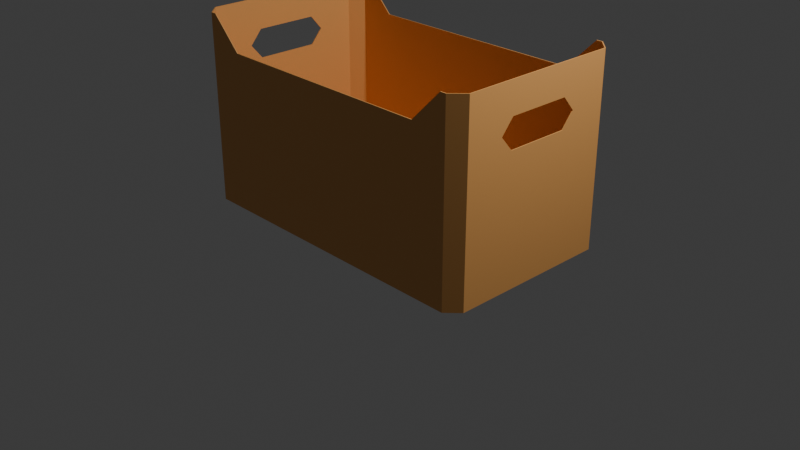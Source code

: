 # Source: pudlo.blend  (saved by Blender 4.0.36; exported with 4.5.12 LTS)
import bpy
from mathutils import Matrix  # noqa: F401  (used for matrix-valued properties, if any)

bpy.ops.wm.read_factory_settings(use_empty=True)
scene = bpy.context.scene
scene.name = 'Scene'

# ---- collections
col_collection = bpy.data.collections.new('Collection'); scene.collection.children.link(col_collection)

# ---- materials (node trees are filled in below, after node groups)
mat_material = bpy.data.materials.new('Material')
mat_material.alpha_threshold = 0.0
mat_material.use_transparent_shadow = False
mat_material.roughness = 0.5
mat_material.line_color = (0.0, 0.0, 0.0, 1.0)

# ---- material node trees
mat_material.use_nodes = True; mat_material.node_tree.nodes.clear()
_N = mat_material.node_tree.nodes; _L = mat_material.node_tree.links
n0 = _N.new('ShaderNodeOutputMaterial'); n0.name = 'Material Output'; n0.location = (300, 300)
n1 = _N.new('ShaderNodeBsdfPrincipled'); n1.name = 'Principled BSDF'; n1.location = (10, 300)
n1.inputs[0].default_value = (0.8, 0.3854, 0.1158, 1.0)
n1.inputs[3].default_value = 1.45
_L.new(n1.outputs[0], n0.inputs[0])
n0.is_active_output = True

# ---- world
world_world = bpy.data.worlds.new('World'); scene.world = world_world
world_world.use_nodes = True; world_world.node_tree.nodes.clear()
_N = world_world.node_tree.nodes; _L = world_world.node_tree.links
n0 = _N.new('ShaderNodeOutputWorld'); n0.name = 'World Output'; n0.location = (300, 300)
n1 = _N.new('ShaderNodeBackground'); n1.name = 'Background'; n1.location = (10, 300)
n1.inputs[0].default_value = (0.05088, 0.05088, 0.05088, 1.0)
_L.new(n1.outputs[0], n0.inputs[0])
n0.is_active_output = True
world_world.color = (0.05088, 0.05088, 0.05088)
world_world.use_sun_shadow = False
world_world.sun_shadow_jitter_overblur = 0.0

# ---- cameras
cam_camera = bpy.data.cameras.new('Camera')
cam_camera.clip_end = 100.0
cam_camera.ortho_scale = 7.314

# ---- lights
light_light = bpy.data.lights.new('Light', 'POINT')
light_light.transmission_factor = 0.0
light_light.use_soft_falloff = False
light_light.energy = 1000.0
light_light.shadow_soft_size = 0.1
light_light.shadow_maximum_resolution = 0.006
light_light.use_absolute_resolution = True

# ---- meshes
me_cube = bpy.data.meshes.new('Cube')
me_cube.from_pydata([(-1.73, 0.3333, 0.0), (-1.73, -0.3333, 0.0), (1.73, 0.3333, 2.0), (1.73, -0.3333, 2.0), (-1.73, -0.3333, 2.0), (-1.73, 0.3333, 2.0), (1.73, -0.3333, 0.0), (1.73, 0.3333, 0.0), (1.73, 0.3333, 1.366), (1.73, -0.3333, 1.366), (1.73, 0.3333, 1.673), (1.73, -0.3333, 1.673), (-1.73, -0.3333, 1.366), (-1.73, 0.3333, 1.366), (-1.73, -0.3333, 1.673), (-1.73, 0.3333, 1.673), (1.208, 1.0, 1.788e-07), (-1.208, 1.0, 1.788e-07), (1.534, -1.0, 2.0), (-1.534, -1.0, 2.0), (-1.208, -1.0, 1.788e-07), (1.208, -1.0, 1.788e-07), (-1.534, 1.0, 2.0), (1.534, 1.0, 2.0), (-1.208, 1.0, 1.366), (1.208, 1.0, 1.366), (-1.208, 1.0, 1.673), (1.208, 1.0, 1.673), (1.208, -1.0, 1.366), (-1.208, -1.0, 1.366), (1.208, -1.0, 1.673), (-1.208, -1.0, 1.673), (1.208, 0.3333, 1.788e-07), (-1.208, 0.3333, 1.788e-07), (1.208, -0.3333, 1.788e-07), (-1.208, -0.3333, 1.788e-07), (1.73, 0.8663, 2.0), (1.597, 1.0, 2.0), (1.597, 1.0, 4.574e-08), (1.73, 0.8663, -4.441e-16), (1.597, -1.0, 2.0), (1.73, -0.8663, 2.0), (1.73, -0.8663, 0.0), (1.597, -1.0, 4.574e-08), (-1.597, 1.0, 2.0), (-1.73, 0.8663, 2.0), (-1.73, 0.8663, 0.0), (-1.597, 1.0, 4.574e-08), (-1.73, -0.8663, 2.0), (-1.597, -1.0, 2.0), (-1.597, -1.0, 4.574e-08), (-1.73, -0.8663, -4.441e-16), (1.73, 0.8663, 1.673), (1.597, 1.0, 1.673), (1.597, 1.0, 1.366), (1.73, 0.8663, 1.366), (-1.597, -1.0, 1.366), (-1.73, -0.8663, 1.366), (-1.73, -0.8663, 1.673), (-1.597, -1.0, 1.673), (1.597, -1.0, 1.673), (1.73, -0.8663, 1.673), (1.73, -0.8663, 1.366), (1.597, -1.0, 1.366), (-1.597, 1.0, 1.673), (-1.73, 0.8663, 1.673), (-1.73, 0.8663, 1.366), (-1.597, 1.0, 1.366), (-1.723, 0.3333, 0.007071), (-1.723, -0.3333, 0.007071), (1.72, 0.3333, 2.0), (1.72, -0.3333, 2.0), (-1.72, -0.3333, 2.0), (-1.72, 0.3333, 2.0), (1.723, -0.3333, 0.007071), (1.723, 0.3333, 0.007071), (1.72, 0.3333, 1.366), (1.72, -0.3333, 1.366), (1.72, 0.3333, 1.673), (1.72, -0.3333, 1.673), (-1.72, -0.3333, 1.366), (-1.72, 0.3333, 1.366), (-1.72, -0.3333, 1.673), (-1.72, 0.3333, 1.673), (1.208, 0.9929, 0.007071), (-1.208, 0.9929, 0.007071), (1.534, -0.99, 2.0), (-1.534, -0.99, 2.0), (-1.208, -0.9929, 0.007071), (1.208, -0.9929, 0.007071), (-1.534, 0.99, 2.0), (1.534, 0.99, 2.0), (-1.208, 0.99, 1.366), (1.208, 0.99, 1.366), (-1.208, 0.99, 1.673), (1.208, 0.99, 1.673), (1.208, -0.99, 1.366), (-1.208, -0.99, 1.366), (1.208, -0.99, 1.673), (-1.208, -0.99, 1.673), (1.208, 0.3333, 0.01), (-1.208, 0.3333, 0.01), (1.208, -0.3333, 0.01), (-1.208, -0.3333, 0.01), (1.721, 0.8624, 2.0), (1.593, 0.9908, 2.0), (1.594, 0.9928, 0.006303), (1.723, 0.8633, 0.006303), (1.593, -0.9908, 2.0), (1.721, -0.8624, 2.0), (1.723, -0.8633, 0.006303), (1.594, -0.9928, 0.006303), (-1.593, 0.9908, 2.0), (-1.721, 0.8624, 2.0), (-1.723, 0.8633, 0.006303), (-1.594, 0.9928, 0.006303), (-1.721, -0.8624, 2.0), (-1.593, -0.9908, 2.0), (-1.594, -0.9928, 0.006303), (-1.723, -0.8633, 0.006303), (1.721, 0.8624, 1.673), (1.593, 0.9908, 1.673), (1.593, 0.9908, 1.366), (1.721, 0.8624, 1.366), (-1.593, -0.9908, 1.366), (-1.721, -0.8624, 1.366), (-1.721, -0.8624, 1.673), (-1.593, -0.9908, 1.673), (1.593, -0.9908, 1.673), (1.721, -0.8624, 1.673), (1.721, -0.8624, 1.366), (1.593, -0.9908, 1.366), (-1.593, 0.9908, 1.673), (-1.721, 0.8624, 1.673), (-1.721, 0.8624, 1.366), (-1.593, 0.9908, 1.366), (-1.73, -0.4635, 1.519), (1.73, -0.4635, 1.519), (1.208, -1.0, 1.519), (-1.208, -1.0, 1.519), (-1.597, -1.0, 1.519), (-1.73, -0.8663, 1.519), (1.597, -1.0, 1.519), (1.73, -0.8663, 1.519), (-1.72, -0.4635, 1.519), (1.72, -0.4635, 1.519), (1.208, -0.99, 1.519), (-1.208, -0.99, 1.519), (-1.593, -0.9908, 1.519), (-1.721, -0.8624, 1.519), (1.593, -0.9908, 1.519), (1.721, -0.8624, 1.519), (-1.73, 0.4635, 1.519), (1.73, 0.4635, 1.519), (-1.208, 1.0, 1.519), (1.208, 1.0, 1.519), (1.73, 0.8663, 1.519), (1.597, 1.0, 1.519), (-1.597, 1.0, 1.519), (-1.73, 0.8663, 1.519), (-1.72, 0.4635, 1.519), (1.72, 0.4635, 1.519), (-1.208, 0.99, 1.519), (1.208, 0.99, 1.519), (1.721, 0.8624, 1.519), (1.593, 0.9908, 1.519), (-1.593, 0.9908, 1.519), (-1.721, 0.8624, 1.519)], [], [(1, 35, 20, 50, 51), (64, 44, 22, 26), (6, 9, 62, 42), (60, 40, 18, 30), (52, 36, 2, 10), (11, 3, 41, 61), (141, 58, 14, 136), (15, 5, 45, 65), (158, 64, 26, 154), (46, 47, 17, 33, 0), (156, 52, 10, 153), (142, 60, 30, 138), (139, 31, 59, 140), (0, 33, 35, 1), (20, 29, 56, 50), (1, 12, 13, 0), (155, 27, 53, 157), (33, 32, 34, 35), (16, 38, 39, 7, 32), (7, 8, 9, 6), (39, 55, 8, 7), (10, 2, 3, 11), (16, 25, 54, 38), (32, 7, 6, 34), (31, 19, 49, 59), (14, 4, 5, 15), (58, 48, 4, 14), (17, 16, 32, 33), (137, 11, 61, 143), (138, 30, 31, 139), (34, 6, 42, 43, 21), (21, 28, 29, 20), (152, 15, 65, 159), (154, 26, 27, 155), (0, 13, 66, 46), (17, 24, 25, 16), (47, 67, 24, 17), (51, 57, 12, 1), (35, 34, 21, 20), (43, 63, 28, 21), (55, 39, 38, 54), (59, 49, 48, 58), (63, 43, 42, 62), (67, 47, 46, 66), (36, 52, 53, 37), (156, 55, 54, 157), (50, 56, 57, 51), (140, 59, 58, 141), (40, 60, 61, 41), (142, 63, 62, 143), (44, 64, 65, 45), (158, 67, 66, 159), (27, 23, 37, 53), (69, 119, 118, 88, 103), (132, 94, 90, 112), (74, 110, 130, 77), (128, 98, 86, 108), (120, 78, 70, 104), (79, 129, 109, 71), (149, 144, 82, 126), (83, 133, 113, 73), (166, 162, 94, 132), (114, 68, 101, 85, 115), (164, 161, 78, 120), (150, 146, 98, 128), (147, 148, 127, 99), (68, 69, 103, 101), (88, 118, 124, 97), (69, 68, 81, 80), (163, 165, 121, 95), (101, 103, 102, 100), (84, 100, 75, 107, 106), (75, 74, 77, 76), (107, 75, 76, 123), (78, 79, 71, 70), (84, 106, 122, 93), (100, 102, 74, 75), (99, 127, 117, 87), (82, 83, 73, 72), (126, 82, 72, 116), (85, 101, 100, 84), (145, 151, 129, 79), (146, 147, 99, 98), (102, 89, 111, 110, 74), (89, 88, 97, 96), (160, 167, 133, 83), (162, 163, 95, 94), (68, 114, 134, 81), (85, 84, 93, 92), (115, 85, 92, 135), (119, 69, 80, 125), (103, 88, 89, 102), (111, 89, 96, 131), (123, 122, 106, 107), (127, 126, 116, 117), (131, 130, 110, 111), (135, 134, 114, 115), (104, 105, 121, 120), (164, 165, 122, 123), (118, 119, 125, 124), (148, 149, 126, 127), (108, 109, 129, 128), (150, 151, 130, 131), (112, 113, 133, 132), (166, 167, 134, 135), (95, 121, 105, 91), (3, 2, 70, 71), (5, 4, 72, 73), (9, 8, 76, 77), (10, 11, 79, 78), (13, 12, 80, 81), (14, 15, 83, 82), (136, 14, 82, 144), (152, 13, 81, 160), (153, 10, 78, 161), (137, 9, 77, 145), (27, 26, 94, 95), (31, 30, 98, 99), (26, 22, 90, 94), (23, 27, 95, 91), (30, 18, 86, 98), (19, 31, 99, 87), (48, 49, 117, 116), (36, 37, 105, 104), (40, 41, 109, 108), (44, 45, 113, 112), (37, 23, 91, 105), (2, 36, 104, 70), (41, 3, 71, 109), (18, 40, 108, 86), (45, 5, 73, 113), (22, 44, 112, 90), (4, 48, 116, 72), (49, 19, 87, 117), (11, 137, 145, 79), (12, 136, 144, 80), (128, 129, 151, 150), (124, 125, 149, 148), (96, 97, 147, 146), (77, 130, 151, 145), (97, 124, 148, 147), (131, 96, 146, 150), (125, 80, 144, 149), (60, 142, 143, 61), (56, 140, 141, 57), (28, 138, 139, 29), (9, 137, 143, 62), (29, 139, 140, 56), (63, 142, 138, 28), (57, 141, 136, 12), (8, 153, 161, 76), (15, 152, 160, 83), (132, 133, 167, 166), (120, 121, 165, 164), (92, 93, 163, 162), (81, 134, 167, 160), (93, 122, 165, 163), (123, 76, 161, 164), (135, 92, 162, 166), (64, 158, 159, 65), (52, 156, 157, 53), (24, 154, 155, 25), (13, 152, 159, 66), (25, 155, 157, 54), (55, 156, 153, 8), (67, 158, 154, 24)])
_uv = me_cube.uv_layers.new(name='UVMap')
_uv.uv.foreach_set('vector', [0.125, 0.6667, 0.1628, 0.6667, 0.1628, 0.75, 0.1347, 0.75, 0.125, 0.7333, 0.5192, 0.2597, 0.625, 0.2758, 0.625, 0.2878, 0.5192, 0.2878, 0.375, 0.6667, 0.4808, 0.6667, 0.4808, 0.7333, 0.375, 0.7333, 0.5192, 0.7597, 0.625, 0.7758, 0.625, 0.7878, 0.5192, 0.7878, 0.5192, 0.5167, 0.625, 0.5167, 0.625, 0.5833, 0.5192, 0.5833, 0.5192, 0.6667, 0.625, 0.6667, 0.625, 0.7333, 0.5192, 0.7333, 0.5, 0.01672, 0.5192, 0.01672, 0.5192, 0.08333, 0.5, 0.08333, 0.5192, 0.1667, 0.625, 0.1667, 0.625, 0.2333, 0.5192, 0.2333, 0.5, 0.2597, 0.5192, 0.2597, 0.5192, 0.2878, 0.5, 0.2878, 0.125, 0.5167, 0.1347, 0.5, 0.1628, 0.5, 0.1628, 0.5833, 0.125, 0.5833, 0.5, 0.5167, 0.5192, 0.5167, 0.5192, 0.5833, 0.5, 0.5833, 0.5, 0.7597, 0.5192, 0.7597, 0.5192, 0.7878, 0.5, 0.7878, 0.5, 0.9622, 0.5192, 0.9622, 0.5192, 0.9903, 0.5, 0.9903, 0.125, 0.5833, 0.1628, 0.5833, 0.1628, 0.6667, 0.125, 0.6667, 0.375, 0.9622, 0.4808, 0.9622, 0.4808, 0.9903, 0.375, 0.9903, 0.375, 0.08333, 0.4808, 0.08333, 0.4808, 0.1667, 0.375, 0.1667, 0.5, 0.4622, 0.5192, 0.4622, 0.5192, 0.4903, 0.5, 0.4903, 0.1628, 0.5833, 0.3372, 0.5833, 0.3372, 0.6667, 0.1628, 0.6667, 0.3372, 0.5, 0.3653, 0.5, 0.375, 0.5167, 0.375, 0.5833, 0.3372, 0.5833, 0.375, 0.5833, 0.4808, 0.5833, 0.4808, 0.6667, 0.375, 0.6667, 0.375, 0.5167, 0.4808, 0.5167, 0.4808, 0.5833, 0.375, 0.5833, 0.5192, 0.5833, 0.625, 0.5833, 0.625, 0.6667, 0.5192, 0.6667, 0.375, 0.4622, 0.4808, 0.4622, 0.4808, 0.4903, 0.375, 0.4903, 0.3372, 0.5833, 0.375, 0.5833, 0.375, 0.6667, 0.3372, 0.6667, 0.5192, 0.9622, 0.625, 0.9622, 0.625, 0.9742, 0.5192, 0.9903, 0.5192, 0.08333, 0.625, 0.08333, 0.625, 0.1667, 0.5192, 0.1667, 0.5192, 0.01672, 0.625, 0.01672, 0.625, 0.08333, 0.5192, 0.08333, 0.1628, 0.5, 0.3372, 0.5, 0.3372, 0.5833, 0.1628, 0.5833, 0.5, 0.6667, 0.5192, 0.6667, 0.5192, 0.7333, 0.5, 0.7333, 0.5, 0.7878, 0.5192, 0.7878, 0.5192, 0.9622, 0.5, 0.9622, 0.3372, 0.6667, 0.375, 0.6667, 0.375, 0.7333, 0.3653, 0.75, 0.3372, 0.75, 0.375, 0.7878, 0.4808, 0.7878, 0.4808, 0.9622, 0.375, 0.9622, 0.5, 0.1667, 0.5192, 0.1667, 0.5192, 0.2333, 0.5, 0.2333, 0.5, 0.2878, 0.5192, 0.2878, 0.5192, 0.4622, 0.5, 0.4622, 0.375, 0.1667, 0.4808, 0.1667, 0.4808, 0.2333, 0.375, 0.2333, 0.375, 0.2878, 0.4808, 0.2878, 0.4808, 0.4622, 0.375, 0.4622, 0.375, 0.2597, 0.4808, 0.2597, 0.4808, 0.2878, 0.375, 0.2878, 0.375, 0.01672, 0.4808, 0.01672, 0.4808, 0.08333, 0.375, 0.08333, 0.1628, 0.6667, 0.3372, 0.6667, 0.3372, 0.75, 0.1628, 0.75, 0.375, 0.7597, 0.4808, 0.7597, 0.4808, 0.7878, 0.375, 0.7878, 0.4808, 0.5167, 0.375, 0.5167, 0.375, 0.4903, 0.4808, 0.4903, 0.5192, 0.9903, 0.625, 0.9742, 0.625, 1.0, 0.5192, 1.0, 0.4808, 0.7597, 0.375, 0.7597, 0.375, 0.7333, 0.4808, 0.7333, 0.4808, 0.2597, 0.375, 0.2597, 0.375, 0.2333, 0.4808, 0.2333, 0.625, 0.5167, 0.5192, 0.5167, 0.5192, 0.4903, 0.625, 0.4742, 0.5, 0.5167, 0.4808, 0.5167, 0.4808, 0.4903, 0.5, 0.4903, 0.375, 0.0, 0.4808, 0.0, 0.4808, 0.01672, 0.375, 0.01672, 0.5, 0.0, 0.5192, 0.0, 0.5192, 0.01672, 0.5, 0.01672, 0.625, 0.7758, 0.5192, 0.7597, 0.5192, 0.7333, 0.625, 0.7333, 0.5, 0.7597, 0.4808, 0.7597, 0.4808, 0.7333, 0.5, 0.7333, 0.625, 0.2758, 0.5192, 0.2597, 0.5192, 0.2333, 0.625, 0.2333, 0.5, 0.2597, 0.4808, 0.2597, 0.4808, 0.2333, 0.5, 0.2333, 0.5192, 0.4622, 0.625, 0.4622, 0.625, 0.4742, 0.5192, 0.4903, 0.125, 0.6667, 0.125, 0.7333, 0.1347, 0.75, 0.1628, 0.75, 0.1628, 0.6667, 0.5192, 0.2597, 0.5192, 0.2878, 0.625, 0.2878, 0.625, 0.2758, 0.375, 0.6667, 0.375, 0.7333, 0.4808, 0.7333, 0.4808, 0.6667, 0.5192, 0.7597, 0.5192, 0.7878, 0.625, 0.7878, 0.625, 0.7758, 0.5192, 0.5167, 0.5192, 0.5833, 0.625, 0.5833, 0.625, 0.5167, 0.5192, 0.6667, 0.5192, 0.7333, 0.625, 0.7333, 0.625, 0.6667, 0.5, 0.01672, 0.5, 0.08333, 0.5192, 0.08333, 0.5192, 0.01672, 0.5192, 0.1667, 0.5192, 0.2333, 0.625, 0.2333, 0.625, 0.1667, 0.5, 0.2597, 0.5, 0.2878, 0.5192, 0.2878, 0.5192, 0.2597, 0.125, 0.5167, 0.125, 0.5833, 0.1628, 0.5833, 0.1628, 0.5, 0.1347, 0.5, 0.5, 0.5167, 0.5, 0.5833, 0.5192, 0.5833, 0.5192, 0.5167, 0.5, 0.7597, 0.5, 0.7878, 0.5192, 0.7878, 0.5192, 0.7597, 0.5, 0.9622, 0.5, 0.9903, 0.5192, 0.9903, 0.5192, 0.9622, 0.125, 0.5833, 0.125, 0.6667, 0.1628, 0.6667, 0.1628, 0.5833, 0.375, 0.9622, 0.375, 0.9903, 0.4808, 0.9903, 0.4808, 0.9622, 0.375, 0.08333, 0.375, 0.1667, 0.4808, 0.1667, 0.4808, 0.08333, 0.5, 0.4622, 0.5, 0.4903, 0.5192, 0.4903, 0.5192, 0.4622, 0.1628, 0.5833, 0.1628, 0.6667, 0.3372, 0.6667, 0.3372, 0.5833, 0.3372, 0.5, 0.3372, 0.5833, 0.375, 0.5833, 0.375, 0.5167, 0.3653, 0.5, 0.375, 0.5833, 0.375, 0.6667, 0.4808, 0.6667, 0.4808, 0.5833, 0.375, 0.5167, 0.375, 0.5833, 0.4808, 0.5833, 0.4808, 0.5167, 0.5192, 0.5833, 0.5192, 0.6667, 0.625, 0.6667, 0.625, 0.5833, 0.375, 0.4622, 0.375, 0.4903, 0.4808, 0.4903, 0.4808, 0.4622, 0.3372, 0.5833, 0.3372, 0.6667, 0.375, 0.6667, 0.375, 0.5833, 0.5192, 0.9622, 0.5192, 0.9903, 0.625, 0.9742, 0.625, 0.9622, 0.5192, 0.08333, 0.5192, 0.1667, 0.625, 0.1667, 0.625, 0.08333, 0.5192, 0.01672, 0.5192, 0.08333, 0.625, 0.08333, 0.625, 0.01672, 0.1628, 0.5, 0.1628, 0.5833, 0.3372, 0.5833, 0.3372, 0.5, 0.5, 0.6667, 0.5, 0.7333, 0.5192, 0.7333, 0.5192, 0.6667, 0.5, 0.7878, 0.5, 0.9622, 0.5192, 0.9622, 0.5192, 0.7878, 0.3372, 0.6667, 0.3372, 0.75, 0.3653, 0.75, 0.375, 0.7333, 0.375, 0.6667, 0.375, 0.7878, 0.375, 0.9622, 0.4808, 0.9622, 0.4808, 0.7878, 0.5, 0.1667, 0.5, 0.2333, 0.5192, 0.2333, 0.5192, 0.1667, 0.5, 0.2878, 0.5, 0.4622, 0.5192, 0.4622, 0.5192, 0.2878, 0.375, 0.1667, 0.375, 0.2333, 0.4808, 0.2333, 0.4808, 0.1667, 0.375, 0.2878, 0.375, 0.4622, 0.4808, 0.4622, 0.4808, 0.2878, 0.375, 0.2597, 0.375, 0.2878, 0.4808, 0.2878, 0.4808, 0.2597, 0.375, 0.01672, 0.375, 0.08333, 0.4808, 0.08333, 0.4808, 0.01672, 0.1628, 0.6667, 0.1628, 0.75, 0.3372, 0.75, 0.3372, 0.6667, 0.375, 0.7597, 0.375, 0.7878, 0.4808, 0.7878, 0.4808, 0.7597, 0.4808, 0.5167, 0.4808, 0.4903, 0.375, 0.4903, 0.375, 0.5167, 0.5192, 0.9903, 0.5192, 1.0, 0.625, 1.0, 0.625, 0.9742, 0.4808, 0.7597, 0.4808, 0.7333, 0.375, 0.7333, 0.375, 0.7597, 0.4808, 0.2597, 0.4808, 0.2333, 0.375, 0.2333, 0.375, 0.2597, 0.625, 0.5167, 0.625, 0.4742, 0.5192, 0.4903, 0.5192, 0.5167, 0.5, 0.5167, 0.5, 0.4903, 0.4808, 0.4903, 0.4808, 0.5167, 0.375, 0.0, 0.375, 0.01672, 0.4808, 0.01672, 0.4808, 0.0, 0.5, 0.0, 0.5, 0.01672, 0.5192, 0.01672, 0.5192, 0.0, 0.625, 0.7758, 0.625, 0.7333, 0.5192, 0.7333, 0.5192, 0.7597, 0.5, 0.7597, 0.5, 0.7333, 0.4808, 0.7333, 0.4808, 0.7597, 0.625, 0.2758, 0.625, 0.2333, 0.5192, 0.2333, 0.5192, 0.2597, 0.5, 0.2597, 0.5, 0.2333, 0.4808, 0.2333, 0.4808, 0.2597, 0.5192, 0.4622, 0.5192, 0.4903, 0.625, 0.4742, 0.625, 0.4622, 0.625, 0.6667, 0.625, 0.5833, 0.625, 0.5833, 0.625, 0.6667, 0.625, 0.1667, 0.625, 0.08333, 0.625, 0.08333, 0.625, 0.1667, 0.4808, 0.6667, 0.4808, 0.5833, 0.4808, 0.5833, 0.4808, 0.6667, 0.5192, 0.5833, 0.5192, 0.6667, 0.5192, 0.6667, 0.5192, 0.5833, 0.4808, 0.1667, 0.4808, 0.08333, 0.4808, 0.08333, 0.4808, 0.1667, 0.5192, 0.08333, 0.5192, 0.1667, 0.5192, 0.1667, 0.5192, 0.08333, 0.5, 0.08333, 0.5192, 0.08333, 0.5192, 0.08333, 0.5, 0.08333, 0.5, 0.1667, 0.4808, 0.1667, 0.4808, 0.1667, 0.5, 0.1667, 0.5, 0.5833, 0.5192, 0.5833, 0.5192, 0.5833, 0.5, 0.5833, 0.5, 0.6667, 0.4808, 0.6667, 0.4808, 0.6667, 0.5, 0.6667, 0.5192, 0.4622, 0.5192, 0.2878, 0.5192, 0.2878, 0.5192, 0.4622, 0.5192, 0.9622, 0.5192, 0.7878, 0.5192, 0.7878, 0.5192, 0.9622, 0.5192, 0.2878, 0.625, 0.2878, 0.625, 0.2878, 0.5192, 0.2878, 0.625, 0.4622, 0.5192, 0.4622, 0.5192, 0.4622, 0.625, 0.4622, 0.5192, 0.7878, 0.625, 0.7878, 0.625, 0.7878, 0.5192, 0.7878, 0.625, 0.9622, 0.5192, 0.9622, 0.5192, 0.9622, 0.625, 0.9622, 0.625, 1.0, 0.625, 0.9742, 0.625, 0.9742, 0.625, 1.0, 0.625, 0.5167, 0.625, 0.4742, 0.625, 0.4742, 0.625, 0.5167, 0.625, 0.7758, 0.625, 0.7333, 0.625, 0.7333, 0.625, 0.7758, 0.625, 0.2758, 0.625, 0.2333, 0.625, 0.2333, 0.625, 0.2758, 0.625, 0.4742, 0.625, 0.4622, 0.625, 0.4622, 0.625, 0.4742, 0.625, 0.5833, 0.625, 0.5167, 0.625, 0.5167, 0.625, 0.5833, 0.625, 0.7333, 0.625, 0.6667, 0.625, 0.6667, 0.625, 0.7333, 0.625, 0.7878, 0.625, 0.7758, 0.625, 0.7758, 0.625, 0.7878, 0.625, 0.2333, 0.625, 0.1667, 0.625, 0.1667, 0.625, 0.2333, 0.625, 0.2878, 0.625, 0.2758, 0.625, 0.2758, 0.625, 0.2878, 0.625, 0.08333, 0.625, 0.01672, 0.625, 0.01672, 0.625, 0.08333, 0.625, 0.9742, 0.625, 0.9622, 0.625, 0.9622, 0.625, 0.9742, 0.5192, 0.6667, 0.5, 0.6667, 0.5, 0.6667, 0.5192, 0.6667, 0.4808, 0.08333, 0.5, 0.08333, 0.5, 0.08333, 0.4808, 0.08333, 0.5192, 0.7597, 0.5192, 0.7333, 0.5, 0.7333, 0.5, 0.7597, 0.4808, 0.0, 0.4808, 0.01672, 0.5, 0.01672, 0.5, 0.0, 0.4808, 0.7878, 0.4808, 0.9622, 0.5, 0.9622, 0.5, 0.7878, 0.4808, 0.6667, 0.4808, 0.7333, 0.5, 0.7333, 0.5, 0.6667, 0.4808, 0.9622, 0.4808, 0.9903, 0.5, 0.9903, 0.5, 0.9622, 0.4808, 0.7597, 0.4808, 0.7878, 0.5, 0.7878, 0.5, 0.7597, 0.4808, 0.01672, 0.4808, 0.08333, 0.5, 0.08333, 0.5, 0.01672, 0.5192, 0.7597, 0.5, 0.7597, 0.5, 0.7333, 0.5192, 0.7333, 0.4808, 0.0, 0.5, 0.0, 0.5, 0.01672, 0.4808, 0.01672, 0.4808, 0.7878, 0.5, 0.7878, 0.5, 0.9622, 0.4808, 0.9622, 0.4808, 0.6667, 0.5, 0.6667, 0.5, 0.7333, 0.4808, 0.7333, 0.4808, 0.9622, 0.5, 0.9622, 0.5, 0.9903, 0.4808, 0.9903, 0.4808, 0.7597, 0.5, 0.7597, 0.5, 0.7878, 0.4808, 0.7878, 0.4808, 0.01672, 0.5, 0.01672, 0.5, 0.08333, 0.4808, 0.08333, 0.4808, 0.5833, 0.5, 0.5833, 0.5, 0.5833, 0.4808, 0.5833, 0.5192, 0.1667, 0.5, 0.1667, 0.5, 0.1667, 0.5192, 0.1667, 0.5192, 0.2597, 0.5192, 0.2333, 0.5, 0.2333, 0.5, 0.2597, 0.5192, 0.5167, 0.5192, 0.4903, 0.5, 0.4903, 0.5, 0.5167, 0.4808, 0.2878, 0.4808, 0.4622, 0.5, 0.4622, 0.5, 0.2878, 0.4808, 0.1667, 0.4808, 0.2333, 0.5, 0.2333, 0.5, 0.1667, 0.4808, 0.4622, 0.4808, 0.4903, 0.5, 0.4903, 0.5, 0.4622, 0.4808, 0.5167, 0.4808, 0.5833, 0.5, 0.5833, 0.5, 0.5167, 0.4808, 0.2597, 0.4808, 0.2878, 0.5, 0.2878, 0.5, 0.2597, 0.5192, 0.2597, 0.5, 0.2597, 0.5, 0.2333, 0.5192, 0.2333, 0.5192, 0.5167, 0.5, 0.5167, 0.5, 0.4903, 0.5192, 0.4903, 0.4808, 0.2878, 0.5, 0.2878, 0.5, 0.4622, 0.4808, 0.4622, 0.4808, 0.1667, 0.5, 0.1667, 0.5, 0.2333, 0.4808, 0.2333, 0.4808, 0.4622, 0.5, 0.4622, 0.5, 0.4903, 0.4808, 0.4903, 0.4808, 0.5167, 0.5, 0.5167, 0.5, 0.5833, 0.4808, 0.5833, 0.4808, 0.2597, 0.5, 0.2597, 0.5, 0.2878, 0.4808, 0.2878])
me_cube.materials.append(mat_material)
me_cube.use_mirror_vertex_groups = False
me_cube.update()

# ---- objects
ob_cube = bpy.data.objects.new('Cube', me_cube)
ob_light = bpy.data.objects.new('Light', light_light)
ob_camera = bpy.data.objects.new('Camera', cam_camera)

# ---- transforms, parenting, visibility, modifiers, constraints
ob_cube.location = (0.0, 0.0, 0.0)
ob_cube.lock_rotations_4d = False
ob_cube.empty_display_type = 'ARROWS'
ob_cube.lineart.crease_threshold = 0.0
_m = ob_cube.modifiers.new('Triangulate', 'TRIANGULATE')
ob_light.location = (4.076, 1.005, 5.904)
ob_light.rotation_euler = (0.6503, 0.05522, 1.866)
ob_light.lock_rotations_4d = False
ob_light.empty_display_type = 'ARROWS'
ob_light.color = (0.0, 0.0, 0.0, 0.0)
ob_light.lineart.crease_threshold = 0.0
ob_camera.location = (7.359, -6.926, 4.958)
ob_camera.rotation_euler = (1.109, 0.0, 0.8149)
ob_camera.lock_rotations_4d = False
ob_camera.empty_display_type = 'ARROWS'
ob_camera.color = (0.0, 0.0, 0.0, 0.0)
ob_camera.display_type = 'WIRE'
ob_camera.lineart.crease_threshold = 0.0

# ---- collection membership
col_collection.objects.link(ob_cube)
col_collection.objects.link(ob_light)
col_collection.objects.link(ob_camera)

# ---- scene / render settings (as saved in the file)
scene.camera = ob_camera
scene.frame_start = 1; scene.frame_end = 250; scene.frame_set(1)
scene.render.engine = 'BLENDER_EEVEE_NEXT'
scene.cycles.sampling_pattern = 'TABULATED_SOBOL'
bpy.context.view_layer.update()
